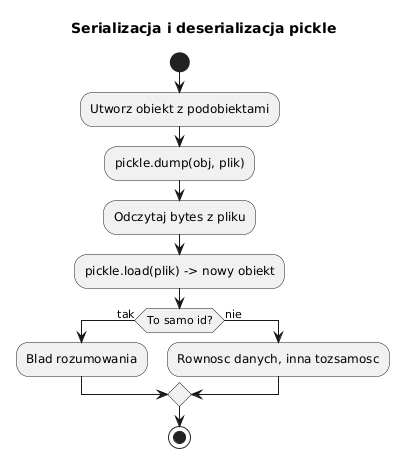

The diagram above was rendered by PlantUML. Its source (embedded in the PNG):
@startuml
skinparam monochrome true
title Serializacja i deserializacja pickle

start
:Utworz obiekt z podobiektami;
:pickle.dump(obj, plik);
:Odczytaj bytes z pliku;
:pickle.load(plik) -> nowy obiekt;
if (To samo id?) then (tak)
  :Blad rozumowania;
else (nie)
  :Rownosc danych, inna tozsamosc;
endif
stop
@enduml